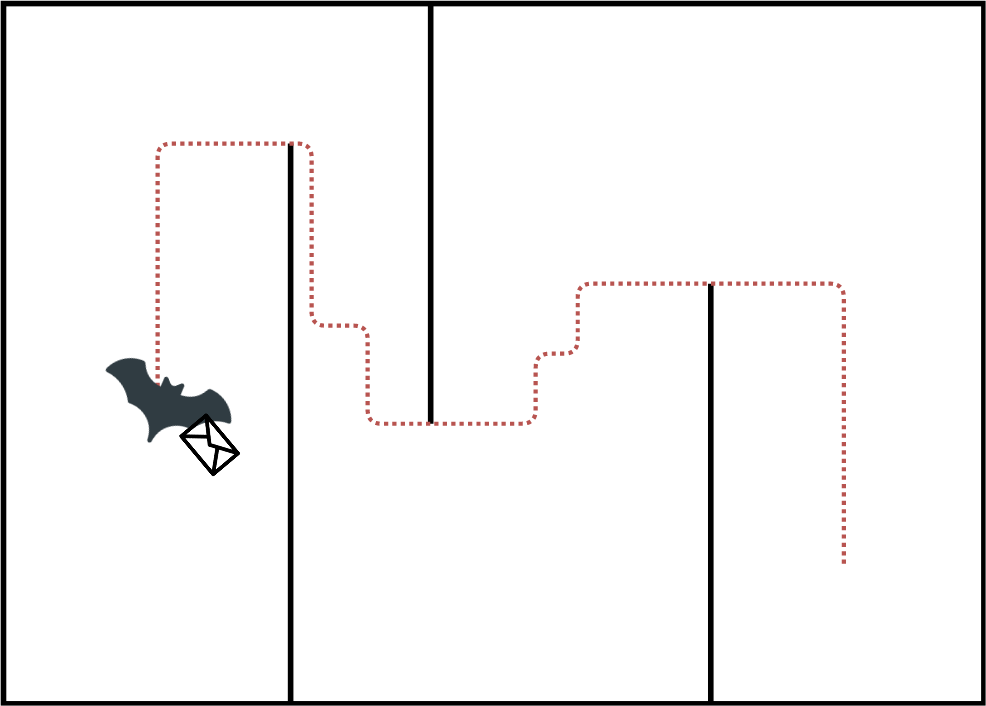

The diagram above was exported from draw.io. Its source (the exported page's mxGraphModel, read from the mxfile embedded in the PNG):
<mxGraphModel dx="2272" dy="1845" grid="1" gridSize="10" guides="1" tooltips="1" connect="1" arrows="1" fold="1" page="1" pageScale="1" pageWidth="850" pageHeight="1100" math="0" shadow="0">
  <root>
    <mxCell id="0" />
    <mxCell id="1" parent="0" />
    <mxCell id="iSBOaNBbG189WvYr95AG-1" value="" style="rounded=0;whiteSpace=wrap;html=1;strokeWidth=4;" vertex="1" parent="1">
      <mxGeometry width="700" height="500" as="geometry" />
    </mxCell>
    <mxCell id="iSBOaNBbG189WvYr95AG-6" value="" style="line;strokeWidth=4;direction=south;html=1;perimeter=backbonePerimeter;points=[];outlineConnect=0;" vertex="1" parent="1">
      <mxGeometry x="200" y="100" width="10" height="400" as="geometry" />
    </mxCell>
    <mxCell id="iSBOaNBbG189WvYr95AG-7" value="" style="line;strokeWidth=4;direction=south;html=1;perimeter=backbonePerimeter;points=[];outlineConnect=0;" vertex="1" parent="1">
      <mxGeometry x="300" width="10" height="300" as="geometry" />
    </mxCell>
    <mxCell id="iSBOaNBbG189WvYr95AG-8" value="" style="line;strokeWidth=4;direction=south;html=1;perimeter=backbonePerimeter;points=[];outlineConnect=0;" vertex="1" parent="1">
      <mxGeometry x="500" y="200" width="10" height="300" as="geometry" />
    </mxCell>
    <mxCell id="iSBOaNBbG189WvYr95AG-14" value="" style="endArrow=none;html=1;fillColor=#f8cecc;strokeColor=#b85450;rounded=1;strokeWidth=3;dashed=1;dashPattern=1 1;" edge="1" parent="1">
      <mxGeometry width="50" height="50" relative="1" as="geometry">
        <mxPoint x="600" y="400" as="sourcePoint" />
        <mxPoint x="110" y="300" as="targetPoint" />
        <Array as="points">
          <mxPoint x="600" y="280" />
          <mxPoint x="600" y="200" />
          <mxPoint x="410" y="200" />
          <mxPoint x="410" y="250" />
          <mxPoint x="380" y="250" />
          <mxPoint x="380" y="300" />
          <mxPoint x="260" y="300" />
          <mxPoint x="260" y="230" />
          <mxPoint x="220" y="230" />
          <mxPoint x="220" y="100" />
          <mxPoint x="110" y="100" />
        </Array>
      </mxGeometry>
    </mxCell>
    <mxCell id="iSBOaNBbG189WvYr95AG-19" value="" style="shape=image;html=1;verticalAlign=top;verticalLabelPosition=bottom;labelBackgroundColor=#ffffff;imageAspect=0;aspect=fixed;image=https://cdn2.iconfinder.com/data/icons/free-solid-halloween-icons/24/Bat-01-128.png;rounded=0;glass=0;strokeWidth=4;rotation=338;" vertex="1" parent="1">
      <mxGeometry x="80" y="240" width="78" height="78" as="geometry" />
    </mxCell>
    <mxCell id="iSBOaNBbG189WvYr95AG-24" value="" style="shape=image;html=1;verticalAlign=top;verticalLabelPosition=bottom;labelBackgroundColor=#FF3333;imageAspect=0;aspect=fixed;image=https://cdn1.iconfinder.com/data/icons/office-250/32/Artboard_2-128.png;rounded=0;glass=0;strokeWidth=4;fontColor=#FF3333;rotation=50;" vertex="1" parent="1">
      <mxGeometry x="130" y="290" width="43.65" height="43.65" as="geometry" />
    </mxCell>
  </root>
</mxGraphModel>